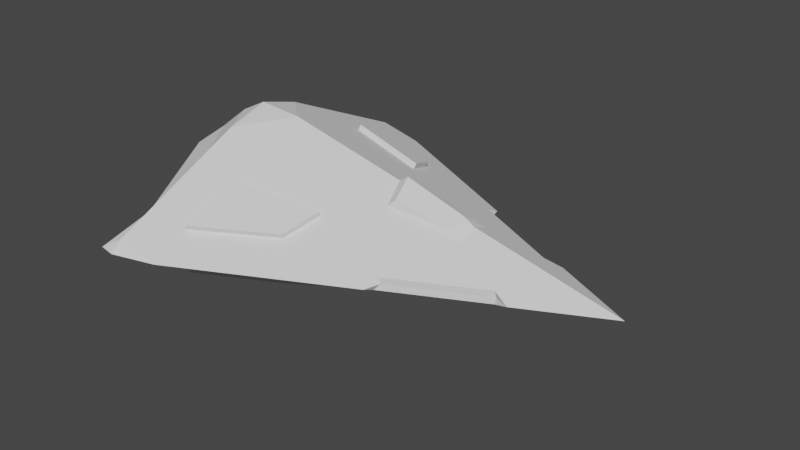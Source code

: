 # Source: xic_prospector_ma.blend  (saved by Blender 2.80.75; exported with 4.5.12 LTS)
import bpy
from mathutils import Matrix  # noqa: F401  (used for matrix-valued properties, if any)

bpy.ops.wm.read_factory_settings(use_empty=True)
scene = bpy.context.scene
scene.name = 'Scene'

# ---- collections
col_collection = bpy.data.collections.new('Collection'); scene.collection.children.link(col_collection)

# ---- images (referenced by path relative to the original .blend; pixels are not part of the script)
import os
ASSET_DIR = os.environ.get("B2B_ASSET_DIR", "")  # directory of the original .blend (textures are referenced by path, not embedded)
HERE = os.path.dirname(os.path.abspath(__file__))  # packed textures are extracted next to this script under _unpacked/

def load_image(name, relpath, width, height, colorspace="sRGB"):
    """Load a texture the original file referenced (path relative to the .blend, or extracted next to this script)."""
    p = next((c for c in (os.path.join(HERE, relpath), os.path.join(ASSET_DIR, relpath)) if relpath and os.path.exists(c)), "")
    if p:
        img = bpy.data.images.load(p, check_existing=True)
        img.name = name
    else:  # same state as the original file: an image datablock whose file is absent (Cycles renders it pink)
        img = bpy.data.images.new(name, width, height)
        img.source = "FILE"
        img.filepath = "//" + (relpath or name)
    img.colorspace_settings.name = colorspace
    return img
img_diffuse_tga_002 = load_image('diffuse.tga.002', 'prospector.tga', 1024, 1024, 'sRGB')

# ---- materials (node trees are filled in below, after node groups)
mat_material_001 = bpy.data.materials.new('Material.001')
mat_material_001.use_transparent_shadow = False

# ---- material node trees

# ---- world
world_world = bpy.data.worlds.new('World'); scene.world = world_world
world_world.use_nodes = True; world_world.node_tree.nodes.clear()
_N = world_world.node_tree.nodes; _L = world_world.node_tree.links
n0 = _N.new('ShaderNodeOutputWorld'); n0.name = 'World Output'; n0.location = (300, 300)
n1 = _N.new('ShaderNodeBackground'); n1.name = 'Background'; n1.location = (10, 300)
n1.inputs[0].default_value = (0.05088, 0.05088, 0.05088, 1.0)
_L.new(n1.outputs[0], n0.inputs[0])
n0.is_active_output = True
world_world.color = (0.05088, 0.05088, 0.05088)
world_world.use_sun_shadow = False
world_world.sun_shadow_jitter_overblur = 0.0

# ---- meshes
me_cube_001 = bpy.data.meshes.new('Cube.001')
me_cube_001.from_pydata([(-0.2995, -1.311, 0.1464), (1.157, -0.5786, 0.1482), (-3.663, -2.866, 0.2055), (-1.717, -1.573, 0.3549), (-1.52, -1.036, 0.5597), (1.041, -0.6369, 0.1481), (-2.916, -1.337, 0.7446), (-2.974, -2.237, 0.3386), (-0.07658, -1.199, 0.1467), (-1.698, -1.61, 0.4343), (-2.956, -2.274, 0.418), (-1.502, -1.073, 0.6392), (-2.898, -1.375, 0.824), (-3.663, -1.124, 1.018), (-4.478, -0.646, 0.7496), (-3.663, -2.429, 0.4094), (-0.8301, -0.3952, 0.6975), (0.363, -0.2826, 0.4717), (-0.7096, -0.3643, 0.7994), (0.2003, -0.2516, 0.5736), (-3.663, -0.6757, 1.228), (-3.663, -3.049, 0.04456), (-3.94, -2.997, 0.04456), (-0.2925, -1.526, 0.04456), (1.416, -0.6713, 0.04456), (-0.2995, -1.311, -0.05726), (1.157, -0.5786, -0.05911), (-2.964, -2.861, 0.04456), (-3.663, -2.866, -0.1164), (-1.717, -1.573, -0.2658), (-1.52, -1.036, -0.4706), (1.041, -0.6369, -0.05897), (-2.916, -1.337, -0.6555), (1.177, -0.5654, 0.04456), (-2.974, -2.237, -0.2495), (-0.07658, -1.199, -0.05754), (-0.2196, -1.264, 0.04456), (-1.698, -1.61, -0.3452), (-2.956, -2.274, -0.3289), (-1.502, -1.073, -0.55), (-2.898, -1.375, -0.7349), (-3.663, -1.124, -0.9293), (-4.478, -0.646, -0.6604), (-3.663, -2.429, -0.3203), (-4.14, -2.124, 0.04456), (-0.7898, -0.7244, -0.5187), (0.4033, -0.4241, -0.2929), (-0.8456, -0.5595, -0.4646), (0.3475, -0.2516, -0.3163), (-3.663, -0.6757, -0.9673), (-3.663, -1.764e-05, 1.427), (-4.626, -1.764e-05, 0.784), (-0.2995, 1.311, 0.1464), (1.157, 0.5785, 0.1482), (-3.663, 2.866, 0.2055), (-1.717, 1.573, 0.3549), (-1.52, 1.036, 0.5597), (1.041, 0.6369, 0.1481), (-2.916, 1.337, 0.7446), (-2.974, 2.237, 0.3386), (-0.07658, 1.199, 0.1467), (-1.698, 1.61, 0.4343), (-2.956, 2.274, 0.418), (-1.502, 1.073, 0.6392), (-2.898, 1.374, 0.824), (-3.663, 1.124, 1.018), (-4.478, 0.6459, 0.7496), (-3.663, 2.429, 0.4094), (-0.9359, -1.764e-05, 0.9066), (0.3734, -1.764e-05, 0.6012), (-0.8301, 0.3952, 0.6975), (0.363, 0.2826, 0.4717), (-0.7904, -1.764e-05, 1.009), (0.2082, -1.764e-05, 0.7031), (-0.7096, 0.3642, 0.7994), (0.2003, 0.2516, 0.5736), (-3.663, 0.6757, 1.228), (-2.935, -1.764e-05, 1.373), (-4.101, -1.764e-05, 1.198), (-3.663, 3.049, 0.04456), (-3.94, 2.997, 0.04456), (-3.663, -1.764e-05, -1.031), (-4.626, -1.764e-05, -0.6949), (2.759, -1.764e-05, 0.04456), (-3.68, -1.764e-05, 0.04456), (-3.68, -1.764e-05, 0.04456), (-0.2925, 1.526, 0.04456), (1.416, 0.6713, 0.04456), (-0.2995, 1.311, -0.05726), (1.157, 0.5785, -0.05911), (-2.964, 2.861, 0.04456), (-3.663, 2.866, -0.1164), (-1.717, 1.573, -0.2658), (-1.52, 1.036, -0.4706), (1.041, 0.6369, -0.05897), (-2.916, 1.337, -0.6555), (1.177, 0.5653, 0.04456), (-2.974, 2.237, -0.2495), (-0.07658, 1.199, -0.05754), (-0.2196, 1.264, 0.04456), (-1.698, 1.61, -0.3452), (-2.956, 2.274, -0.3289), (-1.502, 1.073, -0.55), (-2.898, 1.374, -0.7349), (-3.663, 1.124, -0.9293), (-4.478, 0.6459, -0.6604), (-3.663, 2.429, -0.3203), (-4.14, 2.124, 0.04456), (-0.9359, -1.764e-05, -0.8175), (0.3734, -1.764e-05, -0.3588), (-0.7898, 0.7244, -0.5187), (0.4033, 0.424, -0.2929), (-0.9514, -1.764e-05, -0.41), (0.3579, -1.764e-05, -0.2778), (-0.8456, 0.5595, -0.4646), (0.3475, 0.2516, -0.3163), (-3.663, 0.6757, -0.9673), (-2.935, -1.764e-05, -0.9725), (-4.101, -1.764e-05, -0.9729), (-0.7089, 0.8392, -0.3729), (-0.7114, -0.8399, -0.3732), (-1.363, -1.764e-05, -0.8506)], [], [(21, 27, 2), (21, 2, 22), (10, 9, 11, 12), (24, 1, 5, 33), (2, 27, 23, 0, 8, 5, 1, 24, 83, 4, 3, 7), (22, 2, 15, 44), (4, 6, 12, 11), (33, 5, 8, 36), (36, 8, 0, 23), (6, 20, 13, 15, 2, 7), (3, 4, 11, 9), (6, 7, 10, 12), (7, 3, 9, 10), (72, 18, 19, 73), (14, 13, 20, 78, 51), (44, 15, 13, 14), (16, 17, 19, 18), (17, 69, 73, 19), (68, 16, 18, 72), (20, 77, 50), (78, 20, 50), (21, 28, 27), (21, 22, 28), (38, 40, 39, 37), (24, 33, 31, 26), (28, 34, 29, 30, 120, 25, 23, 27), (22, 44, 43, 28), (30, 39, 40, 32), (33, 36, 35, 31), (36, 23, 25, 35), (32, 34, 28, 43, 41, 49, 117, 121, 30), (29, 37, 39, 30), (32, 40, 38, 34), (34, 38, 37, 29), (112, 113, 48, 47), (42, 82, 118, 49, 41), (44, 42, 41, 43), (45, 47, 48, 46), (46, 48, 113, 109), (108, 112, 47, 45), (49, 81, 117), (118, 81, 49), (79, 54, 90), (79, 80, 54), (62, 64, 63, 61), (87, 96, 57, 53), (54, 59, 55, 56, 83, 87, 53, 57, 60, 52, 86, 90), (80, 107, 67, 54), (56, 63, 64, 58), (96, 99, 60, 57), (99, 86, 52, 60), (58, 59, 54, 67, 65, 76), (55, 61, 63, 56), (58, 64, 62, 59), (59, 62, 61, 55), (72, 73, 75, 74), (66, 51, 78, 76, 65), (107, 66, 65, 67), (70, 74, 75, 71), (71, 75, 73, 69), (68, 72, 74, 70), (76, 50, 77), (78, 50, 76), (79, 90, 91), (79, 91, 80), (84, 44, 14, 51, 85), (101, 100, 102, 103), (87, 89, 94, 96), (91, 90, 86, 88, 119, 93, 92, 97), (80, 91, 106, 107), (93, 95, 103, 102), (96, 94, 98, 99), (99, 98, 88, 86), (95, 93, 121, 117, 116, 104, 106, 91, 97), (92, 93, 102, 100), (95, 97, 101, 103), (97, 92, 100, 101), (112, 114, 115, 113), (105, 104, 116, 118, 82), (107, 106, 104, 105), (110, 111, 115, 114), (111, 109, 113, 115), (108, 110, 114, 112), (116, 117, 81), (118, 116, 81), (110, 119, 83, 109, 111), (119, 88, 98, 94, 89, 87, 83), (120, 45, 46, 109, 83), (25, 120, 83, 24, 26, 31, 35), (121, 93, 119, 110, 108), (30, 121, 108, 45, 120), (76, 77, 68, 70, 71, 69, 83, 56, 58), (20, 6, 4, 83, 69, 17, 16, 68, 77), (44, 84, 85, 82, 42), (107, 84, 85, 51, 66), (84, 107, 105, 82, 85)])
_uv = me_cube_001.uv_layers.new(name='UVMap')
_uv.uv.foreach_set('vector', [0.3388, 0.02172, 0.349, 0.08266, 0.3193, 0.0291, 0.3388, 0.02172, 0.3193, 0.0291, 0.3272, 0.0005999, 0.0005999, 0.9742, 0.03723, 0.8582, 0.0835, 0.8345, 0.0835, 0.9577, 0.3165, 0.8105, 0.3092, 0.7865, 0.3088, 0.7754, 0.3181, 0.7882, 0.3193, 0.0291, 0.349, 0.08266, 0.349, 0.3378, 0.3302, 0.3454, 0.3301, 0.3667, 0.3299, 0.4736, 0.3298, 0.4857, 0.349, 0.502, 0.3488, 0.6307, 0.2539, 0.2627, 0.2917, 0.2271, 0.2947, 0.1057, 0.08178, 0.8333, 0.0544, 0.822, 0.04705, 0.7814, 0.1001, 0.7589, 0.9781, 0.05259, 0.9781, 0.1758, 0.9704, 0.1758, 0.9704, 0.05259, 0.3181, 0.7882, 0.3088, 0.7754, 0.3053, 0.6684, 0.3136, 0.6547, 0.3136, 0.6547, 0.3053, 0.6684, 0.3046, 0.6471, 0.3181, 0.6319, 0.9007, 0.4418, 0.966, 0.3731, 0.966, 0.4153, 0.966, 0.5385, 0.966, 0.5798, 0.9058, 0.5262, 0.9781, 0.0005999, 0.9781, 0.05259, 0.9704, 0.05259, 0.9704, 0.0005999, 0.0847, 0.9191, 0.0847, 0.8345, 0.09237, 0.8345, 0.09237, 0.9191, 0.3193, 0.9299, 0.3193, 0.8083, 0.327, 0.8083, 0.327, 0.9299, 0.3502, 0.6666, 0.3583, 0.631, 0.439, 0.6329, 0.439, 0.6571, 0.09116, 0.6162, 0.02021, 0.6612, 0.01037, 0.6201, 0.04287, 0.5593, 0.1001, 0.5601, 0.1001, 0.7589, 0.04705, 0.7814, 0.02021, 0.6612, 0.09116, 0.6162, 0.8488, 0.6817, 0.8488, 0.786, 0.8416, 0.7711, 0.8381, 0.6904, 0.8295, 0.6817, 0.8295, 0.7083, 0.8132, 0.7115, 0.8138, 0.6873, 0.8118, 0.8714, 0.8118, 0.9107, 0.7986, 0.9068, 0.7966, 0.8703, 0.8316, 0.7196, 0.8316, 0.8054, 0.7877, 0.7609, 0.04287, 0.5593, 0.01037, 0.6201, 0.0005999, 0.5606, 0.7842, 0.6972, 0.7647, 0.6898, 0.7945, 0.6362, 0.7842, 0.6972, 0.7726, 0.7184, 0.7647, 0.6898, 0.9165, 0.6875, 0.9994, 0.704, 0.9994, 0.8272, 0.9531, 0.8035, 0.9573, 0.1876, 0.9588, 0.2099, 0.9495, 0.2228, 0.9499, 0.2117, 0.7647, 0.6898, 0.7401, 0.6131, 0.7371, 0.4915, 0.6992, 0.4559, 0.7172, 0.3866, 0.7756, 0.3731, 0.7945, 0.3807, 0.7945, 0.6362, 0.3289, 0.7148, 0.4027, 0.6941, 0.3819, 0.7478, 0.3411, 0.7418, 0.327, 0.7551, 0.3193, 0.7551, 0.3193, 0.6319, 0.327, 0.6319, 0.9588, 0.2099, 0.9543, 0.3435, 0.946, 0.3297, 0.9495, 0.2228, 0.9543, 0.3435, 0.9588, 0.3663, 0.9453, 0.3511, 0.946, 0.3297, 0.5357, 0.5497, 0.598, 0.6069, 0.6016, 0.6874, 0.5696, 0.6614, 0.474, 0.5836, 0.4466, 0.5566, 0.4478, 0.4717, 0.5397, 0.3731, 0.6016, 0.4456, 0.327, 0.8071, 0.3193, 0.8071, 0.3193, 0.7551, 0.327, 0.7551, 0.9508, 0.9129, 0.9431, 0.9129, 0.9431, 0.8284, 0.9508, 0.8284, 0.9342, 0.8284, 0.9419, 0.8284, 0.9419, 0.95, 0.9342, 0.95, 0.8565, 0.3559, 0.7456, 0.3363, 0.7506, 0.3151, 0.8565, 0.307, 0.5457, 0.6984, 0.6016, 0.6886, 0.6016, 0.7394, 0.5413, 0.7728, 0.5029, 0.7708, 0.4027, 0.6941, 0.5457, 0.6984, 0.5029, 0.7708, 0.3819, 0.7478, 0.8548, 0.2915, 0.8565, 0.307, 0.7506, 0.3151, 0.7481, 0.2997, 0.82, 0.9071, 0.8163, 0.8919, 0.813, 0.8704, 0.82, 0.8703, 0.5967, 0.8681, 0.5967, 0.903, 0.548, 0.898, 0.5332, 0.893, 0.8577, 0.292, 0.9157, 0.2915, 0.9157, 0.354, 0.6016, 0.7394, 0.5992, 0.7772, 0.5413, 0.7728, 0.4351, 0.6086, 0.4157, 0.6012, 0.4454, 0.5476, 0.4351, 0.6086, 0.4236, 0.6298, 0.4157, 0.6012, 0.9692, 0.0005999, 0.9692, 0.08513, 0.8484, 0.1091, 0.8626, 0.05914, 0.972, 0.1876, 0.9736, 0.2099, 0.9643, 0.2228, 0.9646, 0.2117, 0.4157, 0.6012, 0.3911, 0.5246, 0.3881, 0.4031, 0.3502, 0.3675, 0.4449, 0.0005999, 0.4451, 0.1289, 0.426, 0.1452, 0.4263, 0.1564, 0.4266, 0.2633, 0.4266, 0.2847, 0.4454, 0.2923, 0.4454, 0.5476, 0.2344, 0.5593, 0.2527, 0.6338, 0.1997, 0.6112, 0.207, 0.5706, 0.9749, 0.4962, 0.9672, 0.4962, 0.9672, 0.3731, 0.9749, 0.3731, 0.9736, 0.2099, 0.969, 0.3435, 0.9607, 0.3297, 0.9643, 0.2228, 0.969, 0.3435, 0.9736, 0.3663, 0.96, 0.3511, 0.9607, 0.3297, 0.85, 0.8255, 0.8551, 0.7411, 0.9153, 0.6875, 0.9153, 0.7288, 0.9153, 0.852, 0.9153, 0.8942, 0.9749, 0.5482, 0.9672, 0.5482, 0.9672, 0.4962, 0.9749, 0.4962, 0.9446, 0.581, 0.9523, 0.581, 0.9523, 0.6655, 0.9446, 0.6655, 0.9254, 0.8284, 0.933, 0.8284, 0.933, 0.95, 0.9254, 0.95, 0.5895, 0.3161, 0.6783, 0.3257, 0.6783, 0.3499, 0.5976, 0.3518, 0.2438, 0.7765, 0.2527, 0.8325, 0.1955, 0.8333, 0.163, 0.7726, 0.1728, 0.7314, 0.2527, 0.6338, 0.2438, 0.7765, 0.1728, 0.7314, 0.1997, 0.6112, 0.3153, 0.916, 0.3046, 0.9074, 0.3081, 0.8267, 0.3153, 0.8117, 0.812, 0.7115, 0.7963, 0.7059, 0.7957, 0.6817, 0.812, 0.6849, 0.3433, 0.6712, 0.3282, 0.6723, 0.3301, 0.6358, 0.3433, 0.6319, 0.7877, 0.8079, 0.848, 0.8066, 0.848, 0.8691, 0.7392, 0.3161, 0.7392, 0.3584, 0.6795, 0.3505, 0.6877, 0.3942, 0.698, 0.4552, 0.6682, 0.4016, 0.6877, 0.3942, 0.6682, 0.4016, 0.6762, 0.3731, 0.5883, 0.1869, 0.8472, 0.1864, 0.7655, 0.06903, 0.7456, 0.01588, 0.8472, 0.0005999, 0.163, 0.9742, 0.1996, 0.8582, 0.2459, 0.8345, 0.2459, 0.9577, 0.9426, 0.3663, 0.9352, 0.3422, 0.9348, 0.3311, 0.9441, 0.344, 0.6682, 0.4016, 0.698, 0.4552, 0.698, 0.7107, 0.6792, 0.7184, 0.6208, 0.7051, 0.6028, 0.6355, 0.6406, 0.5999, 0.6436, 0.4783, 0.3289, 0.8407, 0.3411, 0.8137, 0.3819, 0.8077, 0.4027, 0.8614, 0.9824, 0.2396, 0.9824, 0.3628, 0.9748, 0.3628, 0.9748, 0.2396, 0.9441, 0.344, 0.9348, 0.3311, 0.9313, 0.2242, 0.9396, 0.2104, 0.9396, 0.2104, 0.9313, 0.2242, 0.9306, 0.2028, 0.9441, 0.1876, 0.6786, 0.1383, 0.7444, 0.2424, 0.6826, 0.3149, 0.5907, 0.2163, 0.5895, 0.1314, 0.6169, 0.1044, 0.7125, 0.02663, 0.7444, 0.0005999, 0.7409, 0.08109, 0.9824, 0.1876, 0.9824, 0.2396, 0.9748, 0.2396, 0.9748, 0.1876, 0.7877, 0.9548, 0.7877, 0.8703, 0.7954, 0.8703, 0.7954, 0.9548, 0.9165, 0.95, 0.9165, 0.8284, 0.9242, 0.8284, 0.9242, 0.95, 0.4397, 0.8681, 0.4397, 0.917, 0.3339, 0.909, 0.3289, 0.8878, 0.5457, 0.8571, 0.5029, 0.7847, 0.5413, 0.7827, 0.6016, 0.8161, 0.6016, 0.8669, 0.4027, 0.8614, 0.3819, 0.8077, 0.5029, 0.7847, 0.5457, 0.8571, 0.438, 0.9325, 0.3313, 0.9244, 0.3339, 0.909, 0.4397, 0.917, 0.5895, 0.3535, 0.6263, 0.353, 0.6263, 0.3601, 0.6047, 0.357, 0.1618, 0.9026, 0.09832, 0.8777, 0.1131, 0.8728, 0.1618, 0.8678, 0.9434, 0.581, 0.9434, 0.6659, 0.9007, 0.6203, 0.6016, 0.8161, 0.5413, 0.7827, 0.5992, 0.7784, 0.8833, 0.3731, 0.8995, 0.3791, 0.8995, 0.6863, 0.85, 0.4854, 0.8864, 0.48, 0.1618, 0.8666, 0.1086, 0.839, 0.114, 0.8184, 0.1412, 0.7149, 0.144, 0.7041, 0.1295, 0.6836, 0.1618, 0.5593, 0.3034, 0.9394, 0.2871, 0.9452, 0.2903, 0.8382, 0.2539, 0.8328, 0.3034, 0.6319, 0.7957, 0.4008, 0.8488, 0.3731, 0.8488, 0.6805, 0.8166, 0.5563, 0.831, 0.5357, 0.8282, 0.525, 0.8011, 0.4214, 0.8484, 0.1383, 0.9395, 0.1103, 0.9395, 0.1822, 0.9232, 0.1764, 0.855, 0.1743, 0.532, 0.9398, 0.4409, 0.9118, 0.4476, 0.8758, 0.5157, 0.8737, 0.532, 0.8681, 0.04907, 0.5581, 0.0005999, 0.4872, 0.04101, 0.3164, 0.08011, 0.3124, 0.0937, 0.209, 0.06748, 0.2045, 0.1157, 0.0005999, 0.126, 0.3796, 0.126, 0.5028, 0.1757, 0.0005999, 0.2527, 0.05593, 0.2527, 0.1791, 0.2424, 0.5581, 0.1941, 0.3542, 0.2203, 0.3497, 0.2067, 0.2463, 0.1676, 0.2423, 0.1272, 0.07148, 0.6028, 0.7472, 0.886, 0.0001956, 0.7865, 0.7196, 0.7865, 0.8222, 0.731, 0.8105, 0.6028, 0.8511, 0.5883, 0.1869, 0.7865, 0.8234, 0.7865, 0.9261, 0.731, 0.9143, 0.886, 0.0001956, 0.7456, 0.2627, 0.8739, 0.1994, 0.9294, 0.1876, 0.9294, 0.2903])
me_cube_001.materials.append(mat_material_001)
me_cube_001.use_remesh_preserve_volume = False
me_cube_001.use_remesh_preserve_attributes = False
me_cube_001.use_mirror_vertex_groups = False
me_cube_001.update()

# ---- objects
ob_main = bpy.data.objects.new('main', me_cube_001)

# ---- transforms, parenting, visibility, modifiers, constraints
ob_main.location = (0.4452, 0.0, 0.0)
ob_main.scale = (0.3295, 0.3295, 0.3295)
ob_main.lineart.crease_threshold = 0.0

# ---- collection membership
col_collection.objects.link(ob_main)

# ---- scene / render settings (as saved in the file)
scene.frame_start = 1; scene.frame_end = 250; scene.frame_set(1)
scene.render.engine = 'BLENDER_EEVEE_NEXT'
scene.cycles.use_denoising = False
scene.cycles.samples = 128
scene.cycles.sampling_pattern = 'TABULATED_SOBOL'
scene.cycles.use_adaptive_sampling = False
scene.cycles.use_light_tree = False
scene.view_settings.view_transform = 'Filmic'
bpy.context.view_layer.update()

# ---- added for rendering (the .blend has no active camera and no usable light): camera, sun
cam_auto = bpy.data.cameras.new('AutoCamera')
cam_auto.lens = 50.0
cam_auto.sensor_width = 36.0
cam_auto.clip_end = 1000.0
ob_auto_camera = bpy.data.objects.new('AutoCamera', cam_auto)
scene.collection.objects.link(ob_auto_camera)
ob_auto_camera.location = (3.1518, -3.61698, 2.47664)
ob_auto_camera.rotation_euler = (1.09748, -7.21219e-08, 0.694738)
scene.camera = ob_auto_camera
light_auto_sun = bpy.data.lights.new('AutoSun', 'SUN')
light_auto_sun.energy = 3.0
light_auto_sun.angle = 0.0523599
ob_auto_sun = bpy.data.objects.new('AutoSun', light_auto_sun)
scene.collection.objects.link(ob_auto_sun)
ob_auto_sun.rotation_euler = (0.872665, 0.174533, 0.523599)
bpy.context.view_layer.update()
